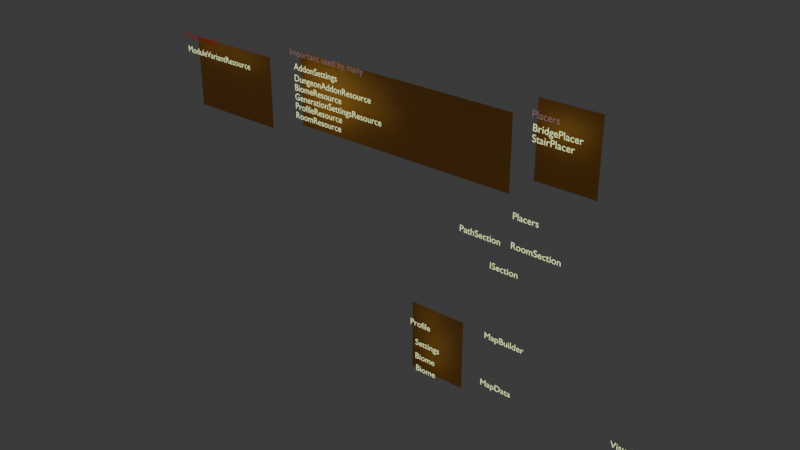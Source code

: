 # Source: LogicFlow.blend  (saved by Blender 4.1.21; exported with 4.5.12 LTS)
import bpy
from mathutils import Matrix  # noqa: F401  (used for matrix-valued properties, if any)

bpy.ops.wm.read_factory_settings(use_empty=True)
scene = bpy.context.scene
scene.name = 'Scene'

# ---- collections
col_text = bpy.data.collections.new('Text'); scene.collection.children.link(col_text)
col_backdrop = bpy.data.collections.new('Backdrop'); scene.collection.children.link(col_backdrop)

# ---- materials (node trees are filled in below, after node groups)
mat_material = bpy.data.materials.new('Material')
mat_material.use_transparent_shadow = False
mat_material_002 = bpy.data.materials.new('Material.002')
mat_material_002.use_transparent_shadow = False
mat_material_003 = bpy.data.materials.new('Material.003')
mat_material_003.use_transparent_shadow = False
mat_material_001 = bpy.data.materials.new('Material.001')
mat_material_001.use_transparent_shadow = False

# ---- material node trees
mat_material.use_nodes = True; mat_material.node_tree.nodes.clear()
_N = mat_material.node_tree.nodes; _L = mat_material.node_tree.links
n0 = _N.new('ShaderNodeBsdfPrincipled'); n0.name = 'Principled BSDF'; n0.location = (10, 300)
n0.inputs[27].default_value = (0.8608, 1.0, 0.4577, 1.0)
n0.inputs[28].default_value = 1.0
n1 = _N.new('ShaderNodeOutputMaterial'); n1.name = 'Material Output'; n1.location = (300, 300)
_L.new(n0.outputs[0], n1.inputs[0])
n1.is_active_output = True
mat_material_002.use_nodes = True; mat_material_002.node_tree.nodes.clear()
_N = mat_material_002.node_tree.nodes; _L = mat_material_002.node_tree.links
n0 = _N.new('ShaderNodeBsdfPrincipled'); n0.name = 'Principled BSDF'; n0.location = (10, 300)
n0.inputs[0].default_value = (0.007587, 0.006858, 0.03102, 1.0)
n0.inputs[27].default_value = (0.1834, 0.1075, 0.124, 1.0)
n0.inputs[28].default_value = 1.0
n1 = _N.new('ShaderNodeOutputMaterial'); n1.name = 'Material Output'; n1.location = (300, 300)
_L.new(n0.outputs[0], n1.inputs[0])
n1.is_active_output = True
mat_material_003.use_nodes = True; mat_material_003.node_tree.nodes.clear()
_N = mat_material_003.node_tree.nodes; _L = mat_material_003.node_tree.links
n0 = _N.new('ShaderNodeBsdfPrincipled'); n0.name = 'Principled BSDF'; n0.location = (10, 300)
n0.inputs[0].default_value = (0.007587, 0.006858, 0.03102, 1.0)
n0.inputs[27].default_value = (0.1833, 0.0007639, 0.0, 1.0)
n0.inputs[28].default_value = 1.0
n1 = _N.new('ShaderNodeOutputMaterial'); n1.name = 'Material Output'; n1.location = (300, 300)
_L.new(n0.outputs[0], n1.inputs[0])
n1.is_active_output = True
mat_material_001.use_nodes = True; mat_material_001.node_tree.nodes.clear()
_N = mat_material_001.node_tree.nodes; _L = mat_material_001.node_tree.links
n0 = _N.new('ShaderNodeBsdfPrincipled'); n0.name = 'Principled BSDF'; n0.location = (10, 300)
n0.inputs[0].default_value = (0.8005, 0.3318, 0.05409, 1.0)
n1 = _N.new('ShaderNodeOutputMaterial'); n1.name = 'Material Output'; n1.location = (300, 300)
_L.new(n0.outputs[0], n1.inputs[0])
n1.is_active_output = True

# ---- world
world_world = bpy.data.worlds.new('World'); scene.world = world_world
world_world.use_nodes = True; world_world.node_tree.nodes.clear()
_N = world_world.node_tree.nodes; _L = world_world.node_tree.links
n0 = _N.new('ShaderNodeOutputWorld'); n0.name = 'World Output'; n0.location = (300, 300)
n1 = _N.new('ShaderNodeBackground'); n1.name = 'Background'; n1.location = (10, 300)
n1.inputs[0].default_value = (0.05088, 0.05088, 0.05088, 1.0)
_L.new(n1.outputs[0], n0.inputs[0])
n0.is_active_output = True
world_world.color = (0.05088, 0.05088, 0.05088)
world_world.use_sun_shadow = False
world_world.sun_shadow_jitter_overblur = 0.0

# ---- meshes
me_plane = bpy.data.meshes.new('Plane')
me_plane.from_pydata([(-9.756, -2.383e-06, 17.74), (-5.665, -2.207e-06, 16.42), (-4.606, -2.403e-06, 17.88), (-8.927, -2.23e-06, 16.59), (-7.582, -2.014e-06, 14.99), (-7.324, -1.183e-06, 8.803), (-9.959, -3.194e-07, 2.377), (-13.16, -2.963e-07, 2.205), (-13.16, -5.039e-07, 3.75), (-13.76, -4.962e-07, 3.693), (-13.76, -2.886e-07, 2.148), (-13.22, -6.566e-08, 0.4887), (-13.99, -6.181e-08, 0.46), (-4.982, -3.132e-07, 2.331), (4.66, -2.632e-07, 1.959), (4.129, -3.438e-07, 2.559), (4.088, -1.94e-07, 1.444), (-9.357, -2.238e-06, 16.66), (-8.893, -2.287e-06, 17.02), (-5.698, -2.244e-06, 16.7), (-5.268, -2.215e-06, 16.49), (-7.688, -1.259e-06, 9.367), (-7.116, -1.272e-06, 9.467), (-10.24, -3.55e-07, 2.642), (-10.29, -2.638e-07, 1.963), (-6.037, -2.718e-06, 20.23), (-9.07, -2.599e-06, 19.34), (-8.783, -2.668e-06, 19.86), (-8.268, -2.587e-06, 19.25), (-4.664, -2.576e-06, 19.17), (-4.635, -2.652e-06, 19.74), (-5.493, -2.599e-06, 19.34), (-5.608, -2.829e-06, 21.06), (-7.354, -9.318e-07, 6.935), (-7.354, -4.641e-07, 3.454), (-6.949, -5.506e-07, 4.098), (-7.736, -5.474e-07, 4.074)], [(7, 8), (6, 7), (4, 5), (2, 1), (0, 3), (8, 9), (7, 10), (7, 11), (11, 12), (13, 14), (14, 15), (14, 16), (3, 17), (3, 18), (1, 19), (1, 20), (5, 21), (5, 22), (23, 6), (6, 24), (25, 26), (26, 27), (26, 28), (29, 25), (30, 29), (29, 31), (25, 32), (33, 34), (34, 35), (34, 36)], [])
_uv = me_plane.uv_layers.new(name='UVMap')
_uv.uv.foreach_set('vector', [])
me_plane.update()
me_plane_001 = bpy.data.meshes.new('Plane.001')
me_plane_001.from_pydata([(-1.0, -1.0, -0.4512), (1.0, -1.0, -0.4512), (-1.0, 1.0, -0.4512), (1.0, 1.0, -0.4512)], [], [(0, 1, 3, 2)])
_uv = me_plane_001.uv_layers.new(name='UVMap')
_uv.uv.foreach_set('vector', [0.0, 0.0, 1.0, 0.0, 1.0, 1.0, 0.0, 1.0])
me_plane_001.materials.append(mat_material_001)
me_plane_001.update()
me_plane_002 = bpy.data.meshes.new('Plane.002')
me_plane_002.from_pydata([(-1.0, -1.0, -0.4512), (1.0, -1.0, -0.4512), (-1.0, 1.0, -0.4512), (1.0, 1.0, -0.4512)], [], [(0, 1, 3, 2)])
_uv = me_plane_002.uv_layers.new(name='UVMap')
_uv.uv.foreach_set('vector', [0.0, 0.0, 1.0, 0.0, 1.0, 1.0, 0.0, 1.0])
me_plane_002.materials.append(mat_material_001)
me_plane_002.update()
me_plane_003 = bpy.data.meshes.new('Plane.003')
me_plane_003.from_pydata([(-1.0, -1.0, -0.4512), (1.0, -1.0, -0.4512), (-1.0, 1.0, -0.4512), (1.0, 1.0, -0.4512)], [], [(0, 1, 3, 2)])
_uv = me_plane_003.uv_layers.new(name='UVMap')
_uv.uv.foreach_set('vector', [0.0, 0.0, 1.0, 0.0, 1.0, 1.0, 0.0, 1.0])
me_plane_003.materials.append(mat_material_001)
me_plane_003.update()
me_plane_004 = bpy.data.meshes.new('Plane.004')
me_plane_004.from_pydata([(-1.0, -1.0, -0.4512), (1.0, -1.0, -0.4512), (-1.0, 1.0, -0.4512), (1.0, 1.0, -0.4512)], [], [(0, 1, 3, 2)])
_uv = me_plane_004.uv_layers.new(name='UVMap')
_uv.uv.foreach_set('vector', [0.0, 0.0, 1.0, 0.0, 1.0, 1.0, 0.0, 1.0])
me_plane_004.materials.append(mat_material_001)
me_plane_004.update()

# ---- curves / text
txt_text = bpy.data.curves.new('Text', 'FONT')
txt_text.dimensions = '2D'
txt_text.body = 'ISection'
txt_text.materials.append(mat_material)
txt_text_001 = bpy.data.curves.new('Text.001', 'FONT')
txt_text_001.dimensions = '2D'
txt_text_001.body = 'PathSection'
txt_text_001.materials.append(mat_material)
txt_text_002 = bpy.data.curves.new('Text.002', 'FONT')
txt_text_002.dimensions = '2D'
txt_text_002.body = 'RoomSection'
txt_text_002.materials.append(mat_material)
txt_text_003 = bpy.data.curves.new('Text.003', 'FONT')
txt_text_003.dimensions = '2D'
txt_text_003.body = 'MapData'
txt_text_003.materials.append(mat_material)
txt_text_004 = bpy.data.curves.new('Text.004', 'FONT')
txt_text_004.dimensions = '2D'
txt_text_004.body = 'Profile'
txt_text_004.materials.append(mat_material)
txt_text_005 = bpy.data.curves.new('Text.005', 'FONT')
txt_text_005.dimensions = '2D'
txt_text_005.body = 'Settings'
txt_text_005.materials.append(mat_material)
txt_text_006 = bpy.data.curves.new('Text.006', 'FONT')
txt_text_006.dimensions = '2D'
txt_text_006.body = 'Biome'
txt_text_006.materials.append(mat_material)
txt_text_007 = bpy.data.curves.new('Text.007', 'FONT')
txt_text_007.dimensions = '2D'
txt_text_007.body = 'Biome'
txt_text_007.materials.append(mat_material)
txt_text_008 = bpy.data.curves.new('Text.008', 'FONT')
txt_text_008.dimensions = '2D'
txt_text_008.body = 'Visualizer'
txt_text_008.materials.append(mat_material)
txt_text_009 = bpy.data.curves.new('Text.009', 'FONT')
txt_text_009.dimensions = '2D'
txt_text_009.body = 'AddonSettings'
txt_text_009.materials.append(mat_material)
txt_text_010 = bpy.data.curves.new('Text.010', 'FONT')
txt_text_010.dimensions = '2D'
txt_text_010.body = 'Important used by many'
txt_text_010.materials.append(mat_material_002)
txt_text_011 = bpy.data.curves.new('Text.011', 'FONT')
txt_text_011.dimensions = '2D'
txt_text_011.body = 'DungeonAddonResource\nBiomeResource\nGenerationSettingsResource\nProfileResource\nRoomResource'
txt_text_011.materials.append(mat_material)
txt_text_012 = bpy.data.curves.new('Text.012', 'FONT')
txt_text_012.dimensions = '2D'
txt_text_012.body = 'ModuleVariantResource'
txt_text_012.materials.append(mat_material)
txt_text_013 = bpy.data.curves.new('Text.013', 'FONT')
txt_text_013.dimensions = '2D'
txt_text_013.body = 'Deprecated?'
txt_text_013.materials.append(mat_material_003)
txt_text_014 = bpy.data.curves.new('Text.014', 'FONT')
txt_text_014.dimensions = '2D'
txt_text_014.body = 'Placers'
txt_text_014.materials.append(mat_material)
txt_text_015 = bpy.data.curves.new('Text.015', 'FONT')
txt_text_015.dimensions = '2D'
txt_text_015.body = 'Placers'
txt_text_015.materials.append(mat_material_002)
txt_text_016 = bpy.data.curves.new('Text.016', 'FONT')
txt_text_016.dimensions = '2D'
txt_text_016.body = 'BridgePlacer\nStairPlacer'
txt_text_016.materials.append(mat_material)
txt_text_017 = bpy.data.curves.new('Text.017', 'FONT')
txt_text_017.dimensions = '2D'
txt_text_017.body = 'MapBuilder'
txt_text_017.materials.append(mat_material)

# ---- objects
ob_text = bpy.data.objects.new('Text', txt_text)
ob_text_001 = bpy.data.objects.new('Text.001', txt_text_001)
ob_text_002 = bpy.data.objects.new('Text.002', txt_text_002)
ob_text_003 = bpy.data.objects.new('Text.003', txt_text_003)
ob_text_004 = bpy.data.objects.new('Text.004', txt_text_004)
ob_text_005 = bpy.data.objects.new('Text.005', txt_text_005)
ob_text_006 = bpy.data.objects.new('Text.006', txt_text_006)
ob_text_007 = bpy.data.objects.new('Text.007', txt_text_007)
ob_text_008 = bpy.data.objects.new('Text.008', txt_text_008)
ob_text_009 = bpy.data.objects.new('Text.009', txt_text_009)
ob_text_010 = bpy.data.objects.new('Text.010', txt_text_010)
ob_text_011 = bpy.data.objects.new('Text.011', txt_text_011)
ob_text_012 = bpy.data.objects.new('Text.012', txt_text_012)
ob_text_013 = bpy.data.objects.new('Text.013', txt_text_013)
ob_text_014 = bpy.data.objects.new('Text.014', txt_text_014)
ob_text_015 = bpy.data.objects.new('Text.015', txt_text_015)
ob_text_016 = bpy.data.objects.new('Text.016', txt_text_016)
ob_text_017 = bpy.data.objects.new('Text.017', txt_text_017)
ob_plane = bpy.data.objects.new('Plane', me_plane)
ob_plane_001 = bpy.data.objects.new('Plane.001', me_plane_001)
ob_plane_002 = bpy.data.objects.new('Plane.002', me_plane_002)
ob_plane_003 = bpy.data.objects.new('Plane.003', me_plane_003)
ob_plane_004 = bpy.data.objects.new('Plane.004', me_plane_004)

# ---- transforms, parenting, visibility, modifiers, constraints
ob_text.location = (-8.875, -2.067e-06, 15.38)
ob_text.rotation_euler = (17.28, -3.142, 3.142)
ob_text_001.location = (-12.48, -2.436e-06, 18.13)
ob_text_001.rotation_euler = (17.28, -3.142, 3.142)
ob_text_002.location = (-6.652, -2.455e-06, 18.27)
ob_text_002.rotation_euler = (17.28, -3.142, 3.142)
ob_text_003.location = (-9.432, -2.659e-07, 1.979)
ob_text_003.rotation_euler = (17.28, -3.142, 3.142)
ob_text_004.parent = ob_plane_001
ob_text_004.matrix_parent_inverse = Matrix(((0.3065, 0.0, -0.0, 5.034), (0.0, -1.099e-08, 0.2515, -3.021), (-0.0, -0.2515, -1.099e-08, -2.739e-07), (-0.0, 0.0, -0.0, 1.0)))
ob_text_004.location = (-18.55, -1.97e-06, 14.67)
ob_text_004.rotation_euler = (1.571, -1.51e-07, 3.258e-07)
ob_text_005.parent = ob_plane_001
ob_text_005.matrix_parent_inverse = Matrix(((0.3065, 0.0, -0.0, 5.034), (0.0, -1.099e-08, 0.2515, -3.021), (-0.0, -0.2515, -1.099e-08, -2.739e-07), (-0.0, 0.0, -0.0, 1.0)))
ob_text_005.location = (-17.87, -1.669e-06, 12.42)
ob_text_005.rotation_euler = (1.571, -1.51e-07, 3.258e-07)
ob_text_006.parent = ob_plane_001
ob_text_006.matrix_parent_inverse = Matrix(((0.3065, 0.0, -0.0, 5.034), (0.0, -1.099e-08, 0.2515, -3.021), (-0.0, -0.2515, -1.099e-08, -2.739e-07), (-0.0, 0.0, -0.0, 1.0)))
ob_text_006.location = (-17.89, -1.445e-06, 10.76)
ob_text_006.rotation_euler = (1.571, -1.51e-07, 3.258e-07)
ob_text_007.parent = ob_plane_001
ob_text_007.matrix_parent_inverse = Matrix(((0.3065, 0.0, -0.0, 5.034), (0.0, -1.099e-08, 0.2515, -3.021), (-0.0, -0.2515, -1.099e-08, -2.739e-07), (-0.0, 0.0, -0.0, 1.0)))
ob_text_007.location = (-17.79, -1.25e-06, 9.301)
ob_text_007.rotation_euler = (1.571, -1.51e-07, 3.258e-07)
ob_text_008.location = (5.377, -2.282e-07, 1.699)
ob_text_008.rotation_euler = (17.28, -3.142, 3.142)
ob_text_009.location = (-33.62, -3.951e-06, 29.4)
ob_text_009.rotation_euler = (17.28, -3.142, 3.142)
ob_text_010.location = (-34.18, -4.148e-06, 30.87)
ob_text_010.rotation_euler = (17.28, -3.142, 3.142)
ob_text_011.location = (-33.65, -3.788e-06, 28.19)
ob_text_011.rotation_euler = (17.28, -3.142, 3.142)
ob_text_012.location = (-49.87, -3.743e-06, 27.86)
ob_text_012.rotation_euler = (17.28, -3.142, 3.142)
ob_text_013.location = (-50.05, -3.957e-06, 29.45)
ob_text_013.rotation_euler = (17.28, -3.142, 3.142)
ob_text_014.location = (-6.595, -2.862e-06, 21.3)
ob_text_014.rotation_euler = (17.28, -3.142, 3.142)
ob_text_015.location = (-5.163, -4.228e-06, 31.47)
ob_text_015.rotation_euler = (17.28, -3.142, 3.142)
ob_text_016.location = (-5.013, -4.065e-06, 30.25)
ob_text_016.rotation_euler = (17.28, -3.142, 3.142)
ob_text_017.location = (-9.163, -1.015e-06, 7.557)
ob_text_017.rotation_euler = (17.28, -3.142, 3.142)
ob_plane.location = (0.0, 0.0, 0.0)
ob_plane_001.location = (-16.26, -3.797e-07, 2.826)
ob_plane_001.rotation_euler = (1.571, -0.0, 0.0)
ob_plane_001.scale = (3.263, 3.976, 3.976)
ob_plane_002.location = (-21.36, -3.571e-06, 26.58)
ob_plane_002.rotation_euler = (1.571, -0.0, 0.0)
ob_plane_002.scale = (13.1, 3.976, 3.976)
ob_plane_003.location = (-44.6, -3.366e-06, 25.05)
ob_plane_003.rotation_euler = (1.571, -0.0, 0.0)
ob_plane_003.scale = (5.63, 3.976, 3.976)
ob_plane_004.location = (-2.434, -3.853e-06, 28.67)
ob_plane_004.rotation_euler = (1.571, -0.0, 0.0)
ob_plane_004.scale = (3.263, 3.976, 3.976)

# ---- collection membership
col_text.objects.link(ob_text)
col_text.objects.link(ob_text_001)
col_text.objects.link(ob_text_002)
col_text.objects.link(ob_text_003)
col_text.objects.link(ob_text_004)
col_text.objects.link(ob_text_005)
col_text.objects.link(ob_text_006)
col_text.objects.link(ob_text_007)
col_text.objects.link(ob_text_008)
col_text.objects.link(ob_text_009)
col_text.objects.link(ob_text_010)
col_text.objects.link(ob_text_011)
col_text.objects.link(ob_text_012)
col_text.objects.link(ob_text_013)
col_text.objects.link(ob_text_014)
col_text.objects.link(ob_text_015)
col_text.objects.link(ob_text_016)
col_text.objects.link(ob_text_017)
col_backdrop.objects.link(ob_plane)
col_backdrop.objects.link(ob_plane_001)
col_backdrop.objects.link(ob_plane_002)
col_backdrop.objects.link(ob_plane_003)
col_backdrop.objects.link(ob_plane_004)

# ---- scene / render settings (as saved in the file)
scene.frame_start = 1; scene.frame_end = 250; scene.frame_set(1)
scene.render.engine = 'BLENDER_EEVEE_NEXT'
scene.cycles.sampling_pattern = 'TABULATED_SOBOL'
scene.eevee.ray_tracing_options.trace_max_roughness = 0.0
bpy.context.view_layer.update()

# ---- added for rendering (the .blend has no active camera): camera
cam_auto = bpy.data.cameras.new('AutoCamera')
cam_auto.lens = 50.0
cam_auto.sensor_width = 36.0
cam_auto.clip_end = 1111.2
ob_auto_camera = bpy.data.objects.new('AutoCamera', cam_auto)
scene.collection.objects.link(ob_auto_camera)
ob_auto_camera.location = (42.8211, -75.0827, 66.4035)
ob_auto_camera.rotation_euler = (1.09748, -7.21219e-08, 0.694738)
scene.camera = ob_auto_camera
bpy.context.view_layer.update()
